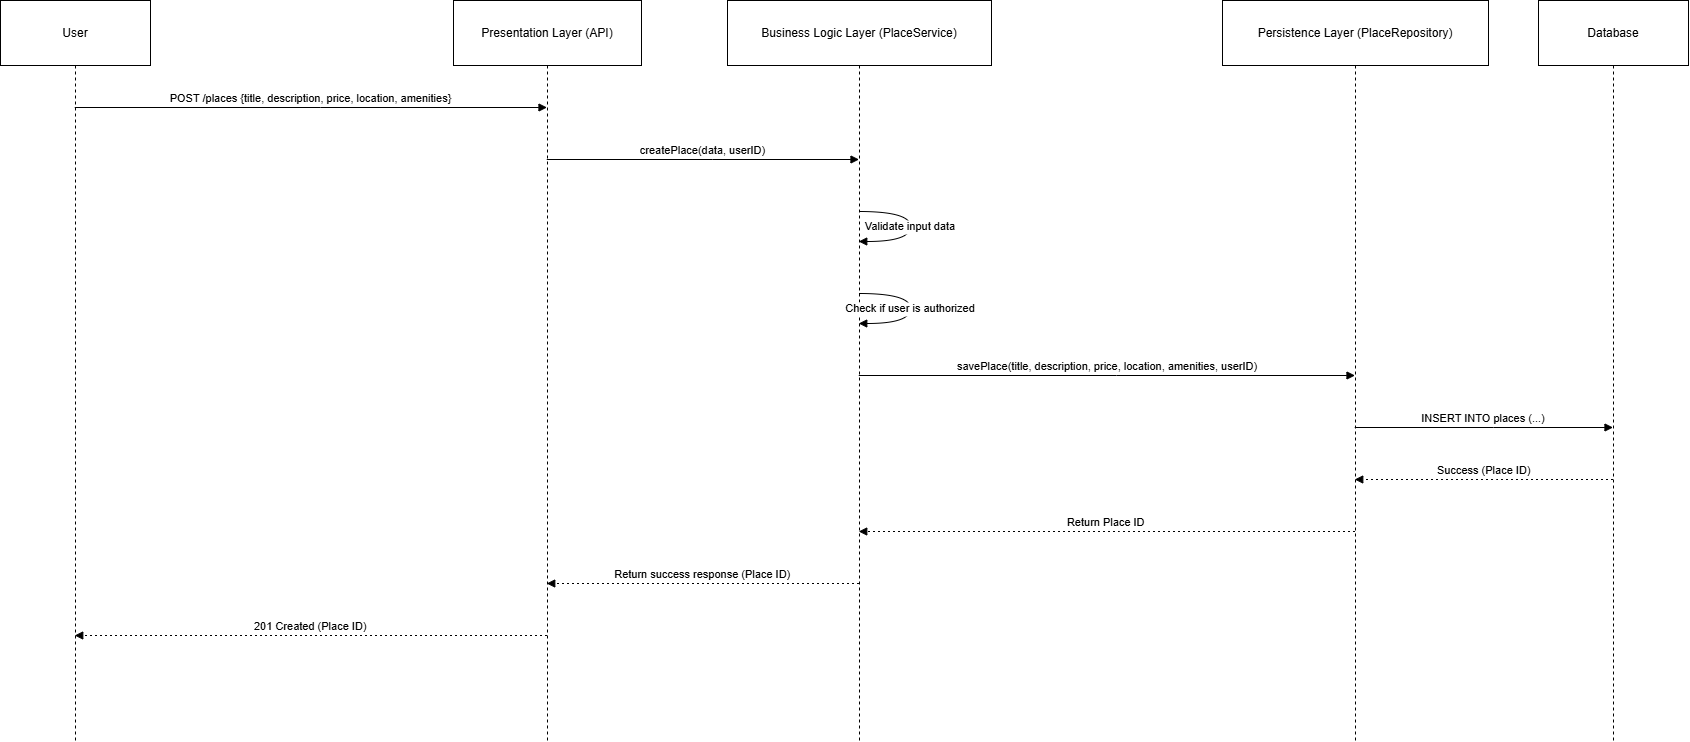

The diagram above was exported from draw.io. Its source (the exported page's mxGraphModel, read from the mxfile embedded in the PNG):
<mxGraphModel dx="2093" dy="965" grid="1" gridSize="10" guides="1" tooltips="1" connect="1" arrows="1" fold="1" page="1" pageScale="1" pageWidth="850" pageHeight="1100" math="0" shadow="0">
  <root>
    <mxCell id="0" />
    <mxCell id="1" parent="0" />
    <mxCell id="zYCtMuVCH7DFC3yrOx6E-1" value="User" style="shape=umlLifeline;perimeter=lifelinePerimeter;whiteSpace=wrap;container=1;dropTarget=0;collapsible=0;recursiveResize=0;outlineConnect=0;portConstraint=eastwest;newEdgeStyle={&quot;edgeStyle&quot;:&quot;elbowEdgeStyle&quot;,&quot;elbow&quot;:&quot;vertical&quot;,&quot;curved&quot;:0,&quot;rounded&quot;:0};size=65;" vertex="1" parent="1">
      <mxGeometry x="20" y="20" width="150" height="740" as="geometry" />
    </mxCell>
    <mxCell id="zYCtMuVCH7DFC3yrOx6E-2" value="Presentation Layer (API)" style="shape=umlLifeline;perimeter=lifelinePerimeter;whiteSpace=wrap;container=1;dropTarget=0;collapsible=0;recursiveResize=0;outlineConnect=0;portConstraint=eastwest;newEdgeStyle={&quot;edgeStyle&quot;:&quot;elbowEdgeStyle&quot;,&quot;elbow&quot;:&quot;vertical&quot;,&quot;curved&quot;:0,&quot;rounded&quot;:0};size=65;" vertex="1" parent="1">
      <mxGeometry x="473" y="20" width="188" height="740" as="geometry" />
    </mxCell>
    <mxCell id="zYCtMuVCH7DFC3yrOx6E-3" value="Business Logic Layer (PlaceService)" style="shape=umlLifeline;perimeter=lifelinePerimeter;whiteSpace=wrap;container=1;dropTarget=0;collapsible=0;recursiveResize=0;outlineConnect=0;portConstraint=eastwest;newEdgeStyle={&quot;edgeStyle&quot;:&quot;elbowEdgeStyle&quot;,&quot;elbow&quot;:&quot;vertical&quot;,&quot;curved&quot;:0,&quot;rounded&quot;:0};size=65;" vertex="1" parent="1">
      <mxGeometry x="747" y="20" width="264" height="740" as="geometry" />
    </mxCell>
    <mxCell id="zYCtMuVCH7DFC3yrOx6E-4" value="Persistence Layer (PlaceRepository)" style="shape=umlLifeline;perimeter=lifelinePerimeter;whiteSpace=wrap;container=1;dropTarget=0;collapsible=0;recursiveResize=0;outlineConnect=0;portConstraint=eastwest;newEdgeStyle={&quot;edgeStyle&quot;:&quot;elbowEdgeStyle&quot;,&quot;elbow&quot;:&quot;vertical&quot;,&quot;curved&quot;:0,&quot;rounded&quot;:0};size=65;" vertex="1" parent="1">
      <mxGeometry x="1242" y="20" width="266" height="740" as="geometry" />
    </mxCell>
    <mxCell id="zYCtMuVCH7DFC3yrOx6E-5" value="Database" style="shape=umlLifeline;perimeter=lifelinePerimeter;whiteSpace=wrap;container=1;dropTarget=0;collapsible=0;recursiveResize=0;outlineConnect=0;portConstraint=eastwest;newEdgeStyle={&quot;edgeStyle&quot;:&quot;elbowEdgeStyle&quot;,&quot;elbow&quot;:&quot;vertical&quot;,&quot;curved&quot;:0,&quot;rounded&quot;:0};size=65;" vertex="1" parent="1">
      <mxGeometry x="1558" y="20" width="150" height="740" as="geometry" />
    </mxCell>
    <mxCell id="zYCtMuVCH7DFC3yrOx6E-6" value="POST /places {title, description, price, location, amenities}" style="verticalAlign=bottom;edgeStyle=elbowEdgeStyle;elbow=vertical;curved=0;rounded=0;endArrow=block;" edge="1" parent="1" source="zYCtMuVCH7DFC3yrOx6E-1" target="zYCtMuVCH7DFC3yrOx6E-2">
      <mxGeometry relative="1" as="geometry">
        <Array as="points">
          <mxPoint x="340" y="127" />
        </Array>
      </mxGeometry>
    </mxCell>
    <mxCell id="zYCtMuVCH7DFC3yrOx6E-7" value="createPlace(data, userID)" style="verticalAlign=bottom;edgeStyle=elbowEdgeStyle;elbow=vertical;curved=0;rounded=0;endArrow=block;" edge="1" parent="1" source="zYCtMuVCH7DFC3yrOx6E-2" target="zYCtMuVCH7DFC3yrOx6E-3">
      <mxGeometry relative="1" as="geometry">
        <Array as="points">
          <mxPoint x="732" y="179" />
        </Array>
      </mxGeometry>
    </mxCell>
    <mxCell id="zYCtMuVCH7DFC3yrOx6E-8" value="Validate input data" style="curved=1;endArrow=block;rounded=0;" edge="1" parent="1" source="zYCtMuVCH7DFC3yrOx6E-3" target="zYCtMuVCH7DFC3yrOx6E-3">
      <mxGeometry relative="1" as="geometry">
        <Array as="points">
          <mxPoint x="930" y="231" />
          <mxPoint x="930" y="261" />
        </Array>
      </mxGeometry>
    </mxCell>
    <mxCell id="zYCtMuVCH7DFC3yrOx6E-9" value="Check if user is authorized" style="curved=1;endArrow=block;rounded=0;" edge="1" parent="1" source="zYCtMuVCH7DFC3yrOx6E-3" target="zYCtMuVCH7DFC3yrOx6E-3">
      <mxGeometry relative="1" as="geometry">
        <Array as="points">
          <mxPoint x="930" y="313" />
          <mxPoint x="930" y="343" />
        </Array>
      </mxGeometry>
    </mxCell>
    <mxCell id="zYCtMuVCH7DFC3yrOx6E-10" value="savePlace(title, description, price, location, amenities, userID)" style="verticalAlign=bottom;edgeStyle=elbowEdgeStyle;elbow=vertical;curved=0;rounded=0;endArrow=block;" edge="1" parent="1" source="zYCtMuVCH7DFC3yrOx6E-3" target="zYCtMuVCH7DFC3yrOx6E-4">
      <mxGeometry relative="1" as="geometry">
        <Array as="points">
          <mxPoint x="1136" y="395" />
        </Array>
      </mxGeometry>
    </mxCell>
    <mxCell id="zYCtMuVCH7DFC3yrOx6E-11" value="INSERT INTO places (...)" style="verticalAlign=bottom;edgeStyle=elbowEdgeStyle;elbow=vertical;curved=0;rounded=0;endArrow=block;" edge="1" parent="1" source="zYCtMuVCH7DFC3yrOx6E-4" target="zYCtMuVCH7DFC3yrOx6E-5">
      <mxGeometry relative="1" as="geometry">
        <Array as="points">
          <mxPoint x="1513" y="447" />
        </Array>
      </mxGeometry>
    </mxCell>
    <mxCell id="zYCtMuVCH7DFC3yrOx6E-12" value="Success (Place ID)" style="verticalAlign=bottom;edgeStyle=elbowEdgeStyle;elbow=vertical;curved=0;rounded=0;dashed=1;dashPattern=2 3;endArrow=block;" edge="1" parent="1" source="zYCtMuVCH7DFC3yrOx6E-5" target="zYCtMuVCH7DFC3yrOx6E-4">
      <mxGeometry relative="1" as="geometry">
        <Array as="points">
          <mxPoint x="1516" y="499" />
        </Array>
      </mxGeometry>
    </mxCell>
    <mxCell id="zYCtMuVCH7DFC3yrOx6E-13" value="Return Place ID" style="verticalAlign=bottom;edgeStyle=elbowEdgeStyle;elbow=vertical;curved=0;rounded=0;dashed=1;dashPattern=2 3;endArrow=block;" edge="1" parent="1" source="zYCtMuVCH7DFC3yrOx6E-4" target="zYCtMuVCH7DFC3yrOx6E-3">
      <mxGeometry relative="1" as="geometry">
        <Array as="points">
          <mxPoint x="1139" y="551" />
        </Array>
      </mxGeometry>
    </mxCell>
    <mxCell id="zYCtMuVCH7DFC3yrOx6E-14" value="Return success response (Place ID)" style="verticalAlign=bottom;edgeStyle=elbowEdgeStyle;elbow=vertical;curved=0;rounded=0;dashed=1;dashPattern=2 3;endArrow=block;" edge="1" parent="1" source="zYCtMuVCH7DFC3yrOx6E-3" target="zYCtMuVCH7DFC3yrOx6E-2">
      <mxGeometry relative="1" as="geometry">
        <Array as="points">
          <mxPoint x="735" y="603" />
        </Array>
      </mxGeometry>
    </mxCell>
    <mxCell id="zYCtMuVCH7DFC3yrOx6E-15" value="201 Created (Place ID)" style="verticalAlign=bottom;edgeStyle=elbowEdgeStyle;elbow=vertical;curved=0;rounded=0;dashed=1;dashPattern=2 3;endArrow=block;" edge="1" parent="1" source="zYCtMuVCH7DFC3yrOx6E-2" target="zYCtMuVCH7DFC3yrOx6E-1">
      <mxGeometry relative="1" as="geometry">
        <Array as="points">
          <mxPoint x="343" y="655" />
        </Array>
      </mxGeometry>
    </mxCell>
  </root>
</mxGraphModel>